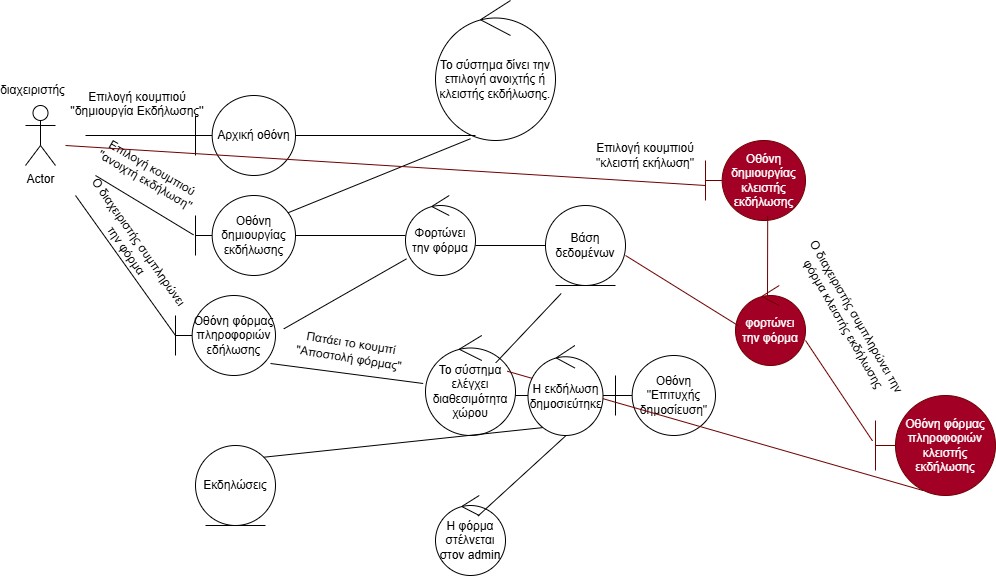

The diagram above was exported from draw.io. Its source (the exported page's mxGraphModel, read from the mxfile embedded in the PNG):
<mxGraphModel dx="2023" dy="1905" grid="1" gridSize="10" guides="1" tooltips="1" connect="1" arrows="1" fold="1" page="1" pageScale="1" pageWidth="827" pageHeight="1169" math="0" shadow="0">
  <root>
    <mxCell id="0" />
    <mxCell id="1" parent="0" />
    <mxCell id="SRk2w2SlsJIjvBzXmN5Q-1" parent="1" style="shape=umlActor;verticalLabelPosition=bottom;verticalAlign=top;html=1;outlineConnect=0;" value="Actor" vertex="1">
      <mxGeometry height="60" width="30" x="20" y="50" as="geometry" />
    </mxCell>
    <mxCell id="SRk2w2SlsJIjvBzXmN5Q-3" parent="1" style="shape=umlBoundary;whiteSpace=wrap;html=1;" value="Αρχική οθόνη" vertex="1">
      <mxGeometry height="80" width="100" x="190" y="40" as="geometry" />
    </mxCell>
    <mxCell id="SRk2w2SlsJIjvBzXmN5Q-4" parent="1" style="line;strokeWidth=1;fillColor=none;align=left;verticalAlign=middle;spacingTop=-1;spacingLeft=3;spacingRight=3;rotatable=0;labelPosition=right;points=[];portConstraint=eastwest;strokeColor=inherit;" value="" vertex="1">
      <mxGeometry height="8" width="110" x="80" y="76" as="geometry" />
    </mxCell>
    <mxCell id="SRk2w2SlsJIjvBzXmN5Q-5" parent="1" style="text;html=1;whiteSpace=wrap;strokeColor=none;fillColor=none;align=center;verticalAlign=middle;rounded=0;" value="Επιλογή κουμπιού ''δημιουργία Εκδήλωσης''&lt;div&gt;&lt;br&gt;&lt;/div&gt;" vertex="1">
      <mxGeometry height="40" width="136" x="64" y="36" as="geometry" />
    </mxCell>
    <mxCell id="SRk2w2SlsJIjvBzXmN5Q-10" parent="1" style="text;html=1;whiteSpace=wrap;strokeColor=none;fillColor=none;align=center;verticalAlign=middle;rounded=0;" value="διαχειριστής" vertex="1">
      <mxGeometry height="30" width="35" x="10" y="20" as="geometry" />
    </mxCell>
    <mxCell id="SRk2w2SlsJIjvBzXmN5Q-13" edge="1" parent="1" style="endArrow=none;html=1;rounded=0;entryX=-0.02;entryY=0.492;entryDx=0;entryDy=0;entryPerimeter=0;" target="SRk2w2SlsJIjvBzXmN5Q-15" value="">
      <mxGeometry height="50" relative="1" width="50" as="geometry">
        <Array as="points" />
        <mxPoint x="90" y="120" as="sourcePoint" />
        <mxPoint x="190" y="180" as="targetPoint" />
      </mxGeometry>
    </mxCell>
    <mxCell id="SRk2w2SlsJIjvBzXmN5Q-15" parent="1" style="shape=umlBoundary;whiteSpace=wrap;html=1;" value="&lt;div&gt;Οθόνη&lt;/div&gt;δημιουργίας εκδήλωσης" vertex="1">
      <mxGeometry height="80" width="100" x="190" y="140" as="geometry" />
    </mxCell>
    <mxCell id="SRk2w2SlsJIjvBzXmN5Q-18" parent="1" style="text;html=1;whiteSpace=wrap;strokeColor=none;fillColor=none;align=center;verticalAlign=middle;rounded=0;rotation=30;" value="Επιλογή κουμπιού ''ανοιχτή εκδήλωση''&lt;div&gt;&lt;br&gt;&lt;/div&gt;" vertex="1">
      <mxGeometry height="30" width="120" x="80" y="110" as="geometry" />
    </mxCell>
    <mxCell id="SRk2w2SlsJIjvBzXmN5Q-21" parent="1" style="ellipse;shape=umlControl;whiteSpace=wrap;html=1;" value="Το σύστημα δίνει την επιλογή ανοιχτής ή κλειστής εκδήλωσης." vertex="1">
      <mxGeometry height="140" width="120" x="430" y="-55" as="geometry" />
    </mxCell>
    <mxCell id="SRk2w2SlsJIjvBzXmN5Q-22" parent="1" style="line;strokeWidth=1;fillColor=none;align=left;verticalAlign=middle;spacingTop=-1;spacingLeft=3;spacingRight=3;rotatable=0;labelPosition=right;points=[];portConstraint=eastwest;strokeColor=inherit;" value="" vertex="1">
      <mxGeometry height="8" width="180" x="290" y="76" as="geometry" />
    </mxCell>
    <mxCell id="SRk2w2SlsJIjvBzXmN5Q-23" parent="1" style="ellipse;shape=umlControl;whiteSpace=wrap;html=1;" value="Φορτώνει την φόρμα" vertex="1">
      <mxGeometry height="80" width="70" x="400" y="140" as="geometry" />
    </mxCell>
    <mxCell id="SRk2w2SlsJIjvBzXmN5Q-24" parent="1" style="line;strokeWidth=1;fillColor=none;align=left;verticalAlign=middle;spacingTop=-1;spacingLeft=3;spacingRight=3;rotatable=0;labelPosition=right;points=[];portConstraint=eastwest;strokeColor=inherit;" value="" vertex="1">
      <mxGeometry height="8" width="110" x="290" y="176" as="geometry" />
    </mxCell>
    <mxCell id="SRk2w2SlsJIjvBzXmN5Q-25" parent="1" style="ellipse;shape=umlEntity;whiteSpace=wrap;html=1;" value="Βάση δεδομένων" vertex="1">
      <mxGeometry height="80" width="80" x="540" y="150" as="geometry" />
    </mxCell>
    <mxCell id="SRk2w2SlsJIjvBzXmN5Q-26" parent="1" style="line;strokeWidth=1;fillColor=none;align=left;verticalAlign=middle;spacingTop=-1;spacingLeft=3;spacingRight=3;rotatable=0;labelPosition=right;points=[];portConstraint=eastwest;strokeColor=inherit;" value="" vertex="1">
      <mxGeometry height="8" width="70" x="470" y="186" as="geometry" />
    </mxCell>
    <mxCell id="SRk2w2SlsJIjvBzXmN5Q-28" edge="1" parent="1" style="endArrow=none;html=1;rounded=0;" value="">
      <mxGeometry height="50" relative="1" width="50" as="geometry">
        <mxPoint x="170" y="280" as="sourcePoint" />
        <mxPoint x="70" y="140" as="targetPoint" />
      </mxGeometry>
    </mxCell>
    <mxCell id="SRk2w2SlsJIjvBzXmN5Q-30" parent="1" style="shape=umlBoundary;whiteSpace=wrap;html=1;" value="Οθόνη φόρμας πληροφοριών εδήλωσης" vertex="1">
      <mxGeometry height="80" width="100" x="170" y="240" as="geometry" />
    </mxCell>
    <mxCell id="SRk2w2SlsJIjvBzXmN5Q-32" parent="1" style="text;html=1;whiteSpace=wrap;strokeColor=none;fillColor=none;align=center;verticalAlign=middle;rounded=0;rotation=55;" value="Ο διαχειριστής συμπληρώνει την φόρμα" vertex="1">
      <mxGeometry height="30" width="155" x="50" y="176" as="geometry" />
    </mxCell>
    <mxCell id="SRk2w2SlsJIjvBzXmN5Q-33" edge="1" parent="1" source="SRk2w2SlsJIjvBzXmN5Q-30" style="endArrow=none;html=1;rounded=0;exitX=1.083;exitY=0.417;exitDx=0;exitDy=0;exitPerimeter=0;entryX=0.014;entryY=0.792;entryDx=0;entryDy=0;entryPerimeter=0;" target="SRk2w2SlsJIjvBzXmN5Q-23" value="">
      <mxGeometry height="50" relative="1" width="50" as="geometry">
        <mxPoint x="320" y="270" as="sourcePoint" />
        <mxPoint x="370" y="220" as="targetPoint" />
      </mxGeometry>
    </mxCell>
    <mxCell id="SRk2w2SlsJIjvBzXmN5Q-34" parent="1" style="ellipse;shape=umlControl;whiteSpace=wrap;html=1;" value="Το σύστημα ελέγχει διαθεσιμότητα χώρου" vertex="1">
      <mxGeometry height="100" width="90" x="420" y="280" as="geometry" />
    </mxCell>
    <mxCell id="SRk2w2SlsJIjvBzXmN5Q-35" edge="1" parent="1" source="SRk2w2SlsJIjvBzXmN5Q-34" style="endArrow=none;html=1;rounded=0;entryX=0.196;entryY=1.1;entryDx=0;entryDy=0;entryPerimeter=0;exitX=0.781;exitY=0.273;exitDx=0;exitDy=0;exitPerimeter=0;" target="SRk2w2SlsJIjvBzXmN5Q-25" value="">
      <mxGeometry height="50" relative="1" width="50" as="geometry">
        <mxPoint x="320" y="270" as="sourcePoint" />
        <mxPoint x="370" y="220" as="targetPoint" />
      </mxGeometry>
    </mxCell>
    <mxCell id="SRk2w2SlsJIjvBzXmN5Q-36" edge="1" parent="1" source="SRk2w2SlsJIjvBzXmN5Q-30" style="endArrow=none;html=1;rounded=0;exitX=0.95;exitY=0.85;exitDx=0;exitDy=0;exitPerimeter=0;entryX=-0.026;entryY=0.48;entryDx=0;entryDy=0;entryPerimeter=0;" target="SRk2w2SlsJIjvBzXmN5Q-34" value="">
      <mxGeometry height="50" relative="1" width="50" as="geometry">
        <mxPoint x="320" y="270" as="sourcePoint" />
        <mxPoint x="370" y="220" as="targetPoint" />
      </mxGeometry>
    </mxCell>
    <mxCell id="SRk2w2SlsJIjvBzXmN5Q-37" parent="1" style="text;html=1;whiteSpace=wrap;strokeColor=none;fillColor=none;align=center;verticalAlign=middle;rounded=0;rotation=9;" value="Πατάει το κουμπί &quot;Αποστολή φόρμας&quot;" vertex="1">
      <mxGeometry height="30" width="120" x="285" y="280" as="geometry" />
    </mxCell>
    <mxCell id="SRk2w2SlsJIjvBzXmN5Q-38" parent="1" style="shape=umlBoundary;whiteSpace=wrap;html=1;" value="Οθόνη &quot;Επιτυχής δημοσίευση&quot;" vertex="1">
      <mxGeometry height="80" width="100" x="610" y="300" as="geometry" />
    </mxCell>
    <mxCell id="SRk2w2SlsJIjvBzXmN5Q-39" parent="1" style="line;strokeWidth=1;fillColor=none;align=left;verticalAlign=middle;spacingTop=-1;spacingLeft=3;spacingRight=3;rotatable=0;labelPosition=right;points=[];portConstraint=eastwest;strokeColor=inherit;" value="" vertex="1">
      <mxGeometry height="100" width="100" x="510" y="290" as="geometry" />
    </mxCell>
    <mxCell id="SRk2w2SlsJIjvBzXmN5Q-40" parent="1" style="ellipse;shape=umlControl;whiteSpace=wrap;html=1;" value="Η φόρμα στέλνεται στον admin" vertex="1">
      <mxGeometry height="80" width="70" x="430" y="440" as="geometry" />
    </mxCell>
    <mxCell id="SRk2w2SlsJIjvBzXmN5Q-41" edge="1" parent="1" source="SRk2w2SlsJIjvBzXmN5Q-40" style="endArrow=none;html=1;rounded=0;exitX=0.605;exitY=0.258;exitDx=0;exitDy=0;exitPerimeter=0;entryX=0.568;entryY=0.954;entryDx=0;entryDy=0;entryPerimeter=0;" target="SRk2w2SlsJIjvBzXmN5Q-70" value="">
      <mxGeometry height="50" relative="1" width="50" as="geometry">
        <mxPoint x="320" y="370" as="sourcePoint" />
        <mxPoint x="370" y="320" as="targetPoint" />
      </mxGeometry>
    </mxCell>
    <mxCell id="SRk2w2SlsJIjvBzXmN5Q-42" edge="1" parent="1" source="SRk2w2SlsJIjvBzXmN5Q-15" style="endArrow=none;html=1;rounded=0;exitX=0.923;exitY=0.217;exitDx=0;exitDy=0;exitPerimeter=0;entryX=0.972;entryY=0.906;entryDx=0;entryDy=0;entryPerimeter=0;" target="SRk2w2SlsJIjvBzXmN5Q-22" value="">
      <mxGeometry height="50" relative="1" width="50" as="geometry">
        <mxPoint x="388.5" y="160" as="sourcePoint" />
        <mxPoint x="439" y="110" as="targetPoint" />
      </mxGeometry>
    </mxCell>
    <mxCell id="SRk2w2SlsJIjvBzXmN5Q-43" edge="1" parent="1" style="endArrow=none;html=1;rounded=0;fillColor=#a20025;strokeColor=#6F0000;" value="">
      <mxGeometry height="50" relative="1" width="50" as="geometry">
        <mxPoint x="700" y="130" as="sourcePoint" />
        <mxPoint x="60" y="90" as="targetPoint" />
      </mxGeometry>
    </mxCell>
    <mxCell id="SRk2w2SlsJIjvBzXmN5Q-45" parent="1" style="text;html=1;whiteSpace=wrap;align=center;verticalAlign=middle;rounded=0;" value="Επιλογή κουμπιού &quot;κλειστή εκήλωση&quot;" vertex="1">
      <mxGeometry height="30" width="140" x="570" y="85" as="geometry" />
    </mxCell>
    <mxCell id="SRk2w2SlsJIjvBzXmN5Q-46" parent="1" style="shape=umlBoundary;whiteSpace=wrap;html=1;fillColor=#a20025;fontColor=#ffffff;strokeColor=#6F0000;" value="Οθόνη δημιουργίας κλειστής εκδήλωσης" vertex="1">
      <mxGeometry height="80" width="100" x="700" y="85" as="geometry" />
    </mxCell>
    <mxCell id="SRk2w2SlsJIjvBzXmN5Q-47" edge="1" parent="1" style="endArrow=none;html=1;rounded=0;fillColor=#a20025;strokeColor=#6F0000;entryX=0.622;entryY=0.946;entryDx=0;entryDy=0;entryPerimeter=0;" target="SRk2w2SlsJIjvBzXmN5Q-46" value="">
      <mxGeometry height="50" relative="1" width="50" as="geometry">
        <mxPoint x="762" y="240" as="sourcePoint" />
        <mxPoint x="500" y="290" as="targetPoint" />
      </mxGeometry>
    </mxCell>
    <mxCell id="SRk2w2SlsJIjvBzXmN5Q-48" parent="1" style="ellipse;shape=umlControl;whiteSpace=wrap;html=1;fillColor=#a20025;fontColor=#ffffff;strokeColor=#6F0000;" value="φορτώνει την φόρμα" vertex="1">
      <mxGeometry height="80" width="70" x="730" y="230" as="geometry" />
    </mxCell>
    <mxCell id="SRk2w2SlsJIjvBzXmN5Q-49" edge="1" parent="1" style="endArrow=none;html=1;rounded=0;fillColor=#a20025;strokeColor=#6F0000;entryX=0.039;entryY=0.502;entryDx=0;entryDy=0;entryPerimeter=0;" target="SRk2w2SlsJIjvBzXmN5Q-48" value="">
      <mxGeometry height="50" relative="1" width="50" as="geometry">
        <mxPoint x="620" y="200" as="sourcePoint" />
        <mxPoint x="500" y="290" as="targetPoint" />
      </mxGeometry>
    </mxCell>
    <mxCell id="SRk2w2SlsJIjvBzXmN5Q-52" edge="1" parent="1" style="endArrow=none;html=1;rounded=0;entryX=-0.025;entryY=0.454;entryDx=0;entryDy=0;entryPerimeter=0;fillColor=#a20025;strokeColor=#6F0000;" target="SRk2w2SlsJIjvBzXmN5Q-53" value="">
      <mxGeometry height="50" relative="1" width="50" as="geometry">
        <mxPoint x="800" y="285" as="sourcePoint" />
        <mxPoint x="840" y="305" as="targetPoint" />
      </mxGeometry>
    </mxCell>
    <mxCell id="SRk2w2SlsJIjvBzXmN5Q-53" parent="1" style="shape=umlBoundary;whiteSpace=wrap;html=1;fillColor=#a20025;fontColor=#ffffff;strokeColor=#6F0000;" value="Οθόνη φόρμας πληροφοριών κλειστής εκδήλωσης" vertex="1">
      <mxGeometry height="100" width="120" x="870" y="340" as="geometry" />
    </mxCell>
    <mxCell id="SRk2w2SlsJIjvBzXmN5Q-54" parent="1" style="text;html=1;whiteSpace=wrap;align=center;verticalAlign=middle;rounded=0;rotation=60;" value="Ο διαχειριστής συμπληρώνει την φόρμα κλειστής εκδήλωσης" vertex="1">
      <mxGeometry height="30" width="190" x="750" y="250" as="geometry" />
    </mxCell>
    <mxCell id="SRk2w2SlsJIjvBzXmN5Q-57" edge="1" parent="1" source="SRk2w2SlsJIjvBzXmN5Q-34" style="endArrow=none;html=1;rounded=0;entryX=0.396;entryY=0.95;entryDx=0;entryDy=0;entryPerimeter=0;exitX=0.908;exitY=0.357;exitDx=0;exitDy=0;exitPerimeter=0;fillColor=#a20025;strokeColor=#6F0000;" target="SRk2w2SlsJIjvBzXmN5Q-53" value="">
      <mxGeometry height="50" relative="1" width="50" as="geometry">
        <mxPoint x="450" y="600" as="sourcePoint" />
        <mxPoint x="500" y="550" as="targetPoint" />
      </mxGeometry>
    </mxCell>
    <mxCell id="SRk2w2SlsJIjvBzXmN5Q-69" parent="1" style="ellipse;shape=umlEntity;whiteSpace=wrap;html=1;" value="Εκδηλώσεις" vertex="1">
      <mxGeometry height="80" width="80" x="190" y="390" as="geometry" />
    </mxCell>
    <mxCell id="SRk2w2SlsJIjvBzXmN5Q-70" parent="1" style="ellipse;shape=umlControl;whiteSpace=wrap;html=1;" value="Η εκδήλωση δημοσιεύτηκε" vertex="1">
      <mxGeometry height="90" width="75" x="522.5" y="290" as="geometry" />
    </mxCell>
    <mxCell id="SRk2w2SlsJIjvBzXmN5Q-71" edge="1" parent="1" source="SRk2w2SlsJIjvBzXmN5Q-69" style="endArrow=none;html=1;rounded=0;entryX=0.2;entryY=0.912;entryDx=0;entryDy=0;entryPerimeter=0;exitX=1;exitY=0;exitDx=0;exitDy=0;" target="SRk2w2SlsJIjvBzXmN5Q-70" value="">
      <mxGeometry height="50" relative="1" width="50" as="geometry">
        <mxPoint x="470" y="520" as="sourcePoint" />
        <mxPoint x="520" y="470" as="targetPoint" />
      </mxGeometry>
    </mxCell>
  </root>
</mxGraphModel>